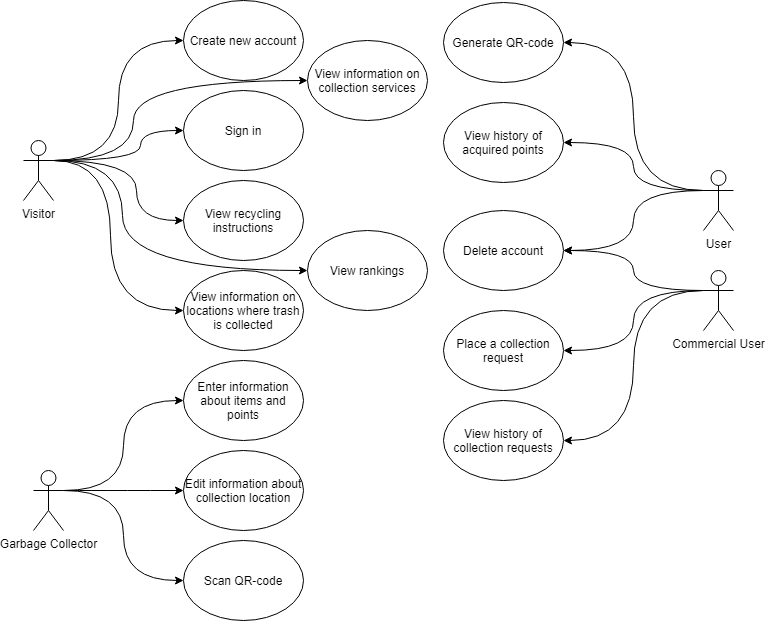

The diagram above was exported from draw.io. Its source (the exported page's mxGraphModel, read from the mxfile embedded in the PNG):
<mxGraphModel dx="1422" dy="800" grid="0" gridSize="10" guides="1" tooltips="1" connect="1" arrows="1" fold="1" page="1" pageScale="1" pageWidth="827" pageHeight="1169" math="0" shadow="0">
  <root>
    <mxCell id="0" />
    <mxCell id="1" parent="0" />
    <mxCell id="RGXSo-Nhjug8xMD4XzT8-24" style="edgeStyle=orthogonalEdgeStyle;orthogonalLoop=1;jettySize=auto;html=1;exitX=1;exitY=0.3333333333333333;exitDx=0;exitDy=0;exitPerimeter=0;entryX=0;entryY=0.5;entryDx=0;entryDy=0;curved=1;" parent="1" source="RGXSo-Nhjug8xMD4XzT8-1" target="RGXSo-Nhjug8xMD4XzT8-5" edge="1">
      <mxGeometry relative="1" as="geometry">
        <Array as="points">
          <mxPoint x="172" y="435" />
          <mxPoint x="172" y="495" />
        </Array>
      </mxGeometry>
    </mxCell>
    <mxCell id="RGXSo-Nhjug8xMD4XzT8-25" style="edgeStyle=orthogonalEdgeStyle;curved=1;orthogonalLoop=1;jettySize=auto;html=1;exitX=1;exitY=0.3333333333333333;exitDx=0;exitDy=0;exitPerimeter=0;entryX=0;entryY=0.5;entryDx=0;entryDy=0;" parent="1" source="RGXSo-Nhjug8xMD4XzT8-1" target="RGXSo-Nhjug8xMD4XzT8-9" edge="1">
      <mxGeometry relative="1" as="geometry">
        <Array as="points">
          <mxPoint x="146" y="435" />
          <mxPoint x="146" y="585" />
        </Array>
      </mxGeometry>
    </mxCell>
    <mxCell id="RGXSo-Nhjug8xMD4XzT8-26" style="edgeStyle=orthogonalEdgeStyle;curved=1;orthogonalLoop=1;jettySize=auto;html=1;exitX=1;exitY=0.3333333333333333;exitDx=0;exitDy=0;exitPerimeter=0;entryX=0;entryY=0.5;entryDx=0;entryDy=0;" parent="1" source="RGXSo-Nhjug8xMD4XzT8-1" target="RGXSo-Nhjug8xMD4XzT8-8" edge="1">
      <mxGeometry relative="1" as="geometry" />
    </mxCell>
    <mxCell id="RGXSo-Nhjug8xMD4XzT8-27" style="edgeStyle=orthogonalEdgeStyle;curved=1;orthogonalLoop=1;jettySize=auto;html=1;exitX=1;exitY=0.3333333333333333;exitDx=0;exitDy=0;exitPerimeter=0;entryX=0;entryY=0.5;entryDx=0;entryDy=0;" parent="1" source="RGXSo-Nhjug8xMD4XzT8-1" target="RGXSo-Nhjug8xMD4XzT8-7" edge="1">
      <mxGeometry relative="1" as="geometry">
        <Array as="points">
          <mxPoint x="176" y="435" />
          <mxPoint x="176" y="405" />
        </Array>
      </mxGeometry>
    </mxCell>
    <mxCell id="RGXSo-Nhjug8xMD4XzT8-35" style="edgeStyle=orthogonalEdgeStyle;curved=1;orthogonalLoop=1;jettySize=auto;html=1;exitX=1;exitY=0.3333333333333333;exitDx=0;exitDy=0;exitPerimeter=0;entryX=0;entryY=0.5;entryDx=0;entryDy=0;" parent="1" source="RGXSo-Nhjug8xMD4XzT8-1" target="RGXSo-Nhjug8xMD4XzT8-6" edge="1">
      <mxGeometry relative="1" as="geometry">
        <Array as="points">
          <mxPoint x="158" y="435" />
          <mxPoint x="158" y="545" />
        </Array>
      </mxGeometry>
    </mxCell>
    <mxCell id="RGXSo-Nhjug8xMD4XzT8-37" style="edgeStyle=orthogonalEdgeStyle;curved=1;orthogonalLoop=1;jettySize=auto;html=1;exitX=1;exitY=0.3333333333333333;exitDx=0;exitDy=0;exitPerimeter=0;entryX=0;entryY=0.5;entryDx=0;entryDy=0;" parent="1" source="RGXSo-Nhjug8xMD4XzT8-1" target="RGXSo-Nhjug8xMD4XzT8-32" edge="1">
      <mxGeometry relative="1" as="geometry">
        <Array as="points">
          <mxPoint x="169" y="435" />
          <mxPoint x="169" y="355" />
        </Array>
      </mxGeometry>
    </mxCell>
    <mxCell id="RGXSo-Nhjug8xMD4XzT8-1" value="Visitor" style="shape=umlActor;verticalLabelPosition=bottom;verticalAlign=top;html=1;outlineConnect=0;" parent="1" vertex="1">
      <mxGeometry x="59" y="415" width="30" height="60" as="geometry" />
    </mxCell>
    <mxCell id="RGXSo-Nhjug8xMD4XzT8-28" style="edgeStyle=orthogonalEdgeStyle;curved=1;orthogonalLoop=1;jettySize=auto;html=1;exitX=0;exitY=0.3333333333333333;exitDx=0;exitDy=0;exitPerimeter=0;entryX=1;entryY=0.5;entryDx=0;entryDy=0;" parent="1" source="RGXSo-Nhjug8xMD4XzT8-2" target="RGXSo-Nhjug8xMD4XzT8-22" edge="1">
      <mxGeometry relative="1" as="geometry" />
    </mxCell>
    <mxCell id="RGXSo-Nhjug8xMD4XzT8-29" style="edgeStyle=orthogonalEdgeStyle;curved=1;orthogonalLoop=1;jettySize=auto;html=1;entryX=1;entryY=0.5;entryDx=0;entryDy=0;exitX=0;exitY=0.3333333333333333;exitDx=0;exitDy=0;exitPerimeter=0;" parent="1" source="RGXSo-Nhjug8xMD4XzT8-2" target="RGXSo-Nhjug8xMD4XzT8-21" edge="1">
      <mxGeometry relative="1" as="geometry">
        <mxPoint x="69" y="685" as="sourcePoint" />
      </mxGeometry>
    </mxCell>
    <mxCell id="RGXSo-Nhjug8xMD4XzT8-30" style="edgeStyle=orthogonalEdgeStyle;curved=1;orthogonalLoop=1;jettySize=auto;html=1;exitX=0;exitY=0.3333333333333333;exitDx=0;exitDy=0;exitPerimeter=0;entryX=1;entryY=0.5;entryDx=0;entryDy=0;" parent="1" source="RGXSo-Nhjug8xMD4XzT8-2" target="RGXSo-Nhjug8xMD4XzT8-20" edge="1">
      <mxGeometry relative="1" as="geometry" />
    </mxCell>
    <mxCell id="RGXSo-Nhjug8xMD4XzT8-2" value="User" style="shape=umlActor;verticalLabelPosition=bottom;verticalAlign=top;html=1;outlineConnect=0;" parent="1" vertex="1">
      <mxGeometry x="739" y="445" width="30" height="60" as="geometry" />
    </mxCell>
    <mxCell id="RGXSo-Nhjug8xMD4XzT8-31" style="edgeStyle=orthogonalEdgeStyle;curved=1;orthogonalLoop=1;jettySize=auto;html=1;exitX=0;exitY=0.3333333333333333;exitDx=0;exitDy=0;exitPerimeter=0;entryX=1;entryY=0.5;entryDx=0;entryDy=0;" parent="1" source="RGXSo-Nhjug8xMD4XzT8-3" target="RGXSo-Nhjug8xMD4XzT8-20" edge="1">
      <mxGeometry relative="1" as="geometry" />
    </mxCell>
    <mxCell id="RGXSo-Nhjug8xMD4XzT8-36" style="edgeStyle=orthogonalEdgeStyle;curved=1;orthogonalLoop=1;jettySize=auto;html=1;exitX=0;exitY=0.3333333333333333;exitDx=0;exitDy=0;exitPerimeter=0;entryX=1;entryY=0.5;entryDx=0;entryDy=0;" parent="1" source="RGXSo-Nhjug8xMD4XzT8-3" target="RGXSo-Nhjug8xMD4XzT8-19" edge="1">
      <mxGeometry relative="1" as="geometry" />
    </mxCell>
    <mxCell id="RGXSo-Nhjug8xMD4XzT8-40" style="edgeStyle=orthogonalEdgeStyle;curved=1;orthogonalLoop=1;jettySize=auto;html=1;exitX=0;exitY=0.3333333333333333;exitDx=0;exitDy=0;exitPerimeter=0;entryX=1;entryY=0.5;entryDx=0;entryDy=0;" parent="1" source="RGXSo-Nhjug8xMD4XzT8-3" target="RGXSo-Nhjug8xMD4XzT8-18" edge="1">
      <mxGeometry relative="1" as="geometry" />
    </mxCell>
    <mxCell id="RGXSo-Nhjug8xMD4XzT8-3" value="Commercial User" style="shape=umlActor;verticalLabelPosition=bottom;verticalAlign=top;html=1;outlineConnect=0;" parent="1" vertex="1">
      <mxGeometry x="739" y="545" width="30" height="60" as="geometry" />
    </mxCell>
    <mxCell id="RGXSo-Nhjug8xMD4XzT8-33" style="edgeStyle=orthogonalEdgeStyle;curved=1;orthogonalLoop=1;jettySize=auto;html=1;exitX=1;exitY=0.3333333333333333;exitDx=0;exitDy=0;exitPerimeter=0;entryX=0;entryY=0.5;entryDx=0;entryDy=0;" parent="1" source="RGXSo-Nhjug8xMD4XzT8-4" target="RGXSo-Nhjug8xMD4XzT8-23" edge="1">
      <mxGeometry relative="1" as="geometry" />
    </mxCell>
    <mxCell id="RGXSo-Nhjug8xMD4XzT8-38" style="edgeStyle=orthogonalEdgeStyle;curved=1;orthogonalLoop=1;jettySize=auto;html=1;exitX=1;exitY=0.3333333333333333;exitDx=0;exitDy=0;exitPerimeter=0;entryX=0;entryY=0.5;entryDx=0;entryDy=0;" parent="1" source="RGXSo-Nhjug8xMD4XzT8-4" target="RGXSo-Nhjug8xMD4XzT8-16" edge="1">
      <mxGeometry relative="1" as="geometry" />
    </mxCell>
    <mxCell id="RGXSo-Nhjug8xMD4XzT8-39" style="edgeStyle=orthogonalEdgeStyle;curved=1;orthogonalLoop=1;jettySize=auto;html=1;exitX=1;exitY=0.3333333333333333;exitDx=0;exitDy=0;exitPerimeter=0;entryX=0;entryY=0.5;entryDx=0;entryDy=0;" parent="1" source="RGXSo-Nhjug8xMD4XzT8-4" target="RGXSo-Nhjug8xMD4XzT8-17" edge="1">
      <mxGeometry relative="1" as="geometry" />
    </mxCell>
    <mxCell id="RGXSo-Nhjug8xMD4XzT8-4" value="Garbage Collector" style="shape=umlActor;verticalLabelPosition=bottom;verticalAlign=top;html=1;outlineConnect=0;" parent="1" vertex="1">
      <mxGeometry x="69" y="745" width="30" height="60" as="geometry" />
    </mxCell>
    <mxCell id="RGXSo-Nhjug8xMD4XzT8-5" value="View recycling instructions" style="ellipse;whiteSpace=wrap;html=1;" parent="1" vertex="1">
      <mxGeometry x="219" y="455" width="120" height="80" as="geometry" />
    </mxCell>
    <mxCell id="RGXSo-Nhjug8xMD4XzT8-6" value="View rankings" style="ellipse;whiteSpace=wrap;html=1;" parent="1" vertex="1">
      <mxGeometry x="343" y="505" width="120" height="80" as="geometry" />
    </mxCell>
    <mxCell id="RGXSo-Nhjug8xMD4XzT8-7" value="Sign in" style="ellipse;whiteSpace=wrap;html=1;" parent="1" vertex="1">
      <mxGeometry x="219" y="365" width="120" height="80" as="geometry" />
    </mxCell>
    <mxCell id="RGXSo-Nhjug8xMD4XzT8-8" value="Create new account" style="ellipse;whiteSpace=wrap;html=1;" parent="1" vertex="1">
      <mxGeometry x="219" y="275" width="120" height="80" as="geometry" />
    </mxCell>
    <mxCell id="RGXSo-Nhjug8xMD4XzT8-9" value="View information on locations where trash is collected" style="ellipse;whiteSpace=wrap;html=1;" parent="1" vertex="1">
      <mxGeometry x="219" y="545" width="120" height="80" as="geometry" />
    </mxCell>
    <mxCell id="RGXSo-Nhjug8xMD4XzT8-16" value="Enter information about items and points" style="ellipse;whiteSpace=wrap;html=1;" parent="1" vertex="1">
      <mxGeometry x="219" y="635" width="120" height="80" as="geometry" />
    </mxCell>
    <mxCell id="RGXSo-Nhjug8xMD4XzT8-17" value="Edit information about collection location" style="ellipse;whiteSpace=wrap;html=1;" parent="1" vertex="1">
      <mxGeometry x="219" y="725" width="120" height="80" as="geometry" />
    </mxCell>
    <mxCell id="RGXSo-Nhjug8xMD4XzT8-18" value="View history of collection requests" style="ellipse;whiteSpace=wrap;html=1;" parent="1" vertex="1">
      <mxGeometry x="479" y="675" width="120" height="80" as="geometry" />
    </mxCell>
    <mxCell id="RGXSo-Nhjug8xMD4XzT8-19" value="Place a collection request" style="ellipse;whiteSpace=wrap;html=1;" parent="1" vertex="1">
      <mxGeometry x="479" y="585" width="120" height="80" as="geometry" />
    </mxCell>
    <mxCell id="RGXSo-Nhjug8xMD4XzT8-20" value="Delete account" style="ellipse;whiteSpace=wrap;html=1;" parent="1" vertex="1">
      <mxGeometry x="479" y="485" width="120" height="80" as="geometry" />
    </mxCell>
    <mxCell id="RGXSo-Nhjug8xMD4XzT8-21" value="View history of acquired points" style="ellipse;whiteSpace=wrap;html=1;" parent="1" vertex="1">
      <mxGeometry x="479" y="377" width="120" height="80" as="geometry" />
    </mxCell>
    <mxCell id="RGXSo-Nhjug8xMD4XzT8-22" value="Generate QR-code" style="ellipse;whiteSpace=wrap;html=1;" parent="1" vertex="1">
      <mxGeometry x="479" y="277" width="120" height="80" as="geometry" />
    </mxCell>
    <mxCell id="RGXSo-Nhjug8xMD4XzT8-23" value="Scan QR-code" style="ellipse;whiteSpace=wrap;html=1;" parent="1" vertex="1">
      <mxGeometry x="219" y="815" width="120" height="80" as="geometry" />
    </mxCell>
    <mxCell id="RGXSo-Nhjug8xMD4XzT8-32" value="View information on collection services" style="ellipse;whiteSpace=wrap;html=1;" parent="1" vertex="1">
      <mxGeometry x="343" y="315" width="120" height="80" as="geometry" />
    </mxCell>
  </root>
</mxGraphModel>